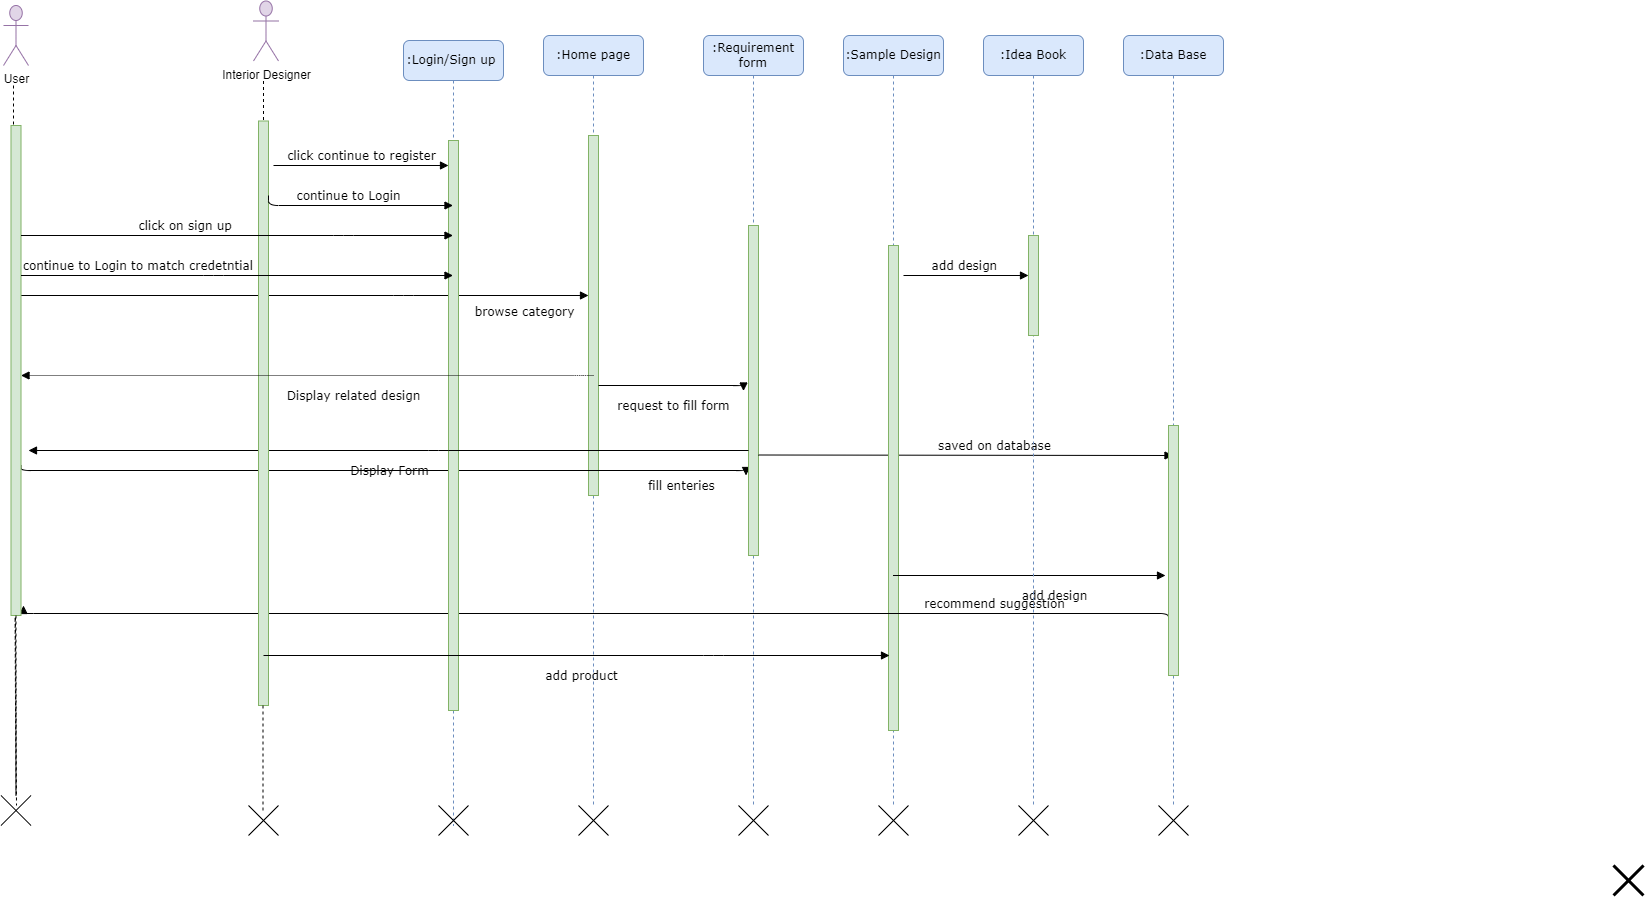

The diagram above was exported from draw.io. Its source (the exported page's mxGraphModel, read from the mxfile embedded in the PNG):
<mxGraphModel dx="2423" dy="582" grid="1" gridSize="10" guides="1" tooltips="1" connect="1" arrows="1" fold="1" page="1" pageScale="1" pageWidth="1100" pageHeight="850" background="none" math="0" shadow="0">
  <root>
    <mxCell id="0" />
    <mxCell id="1" parent="0" />
    <mxCell id="7baba1c4bc27f4b0-2" value=":Home page" style="shape=umlLifeline;perimeter=lifelinePerimeter;whiteSpace=wrap;html=1;container=1;collapsible=0;recursiveResize=0;outlineConnect=0;rounded=1;shadow=0;comic=0;labelBackgroundColor=none;strokeWidth=1;fontFamily=Verdana;fontSize=12;align=center;fillColor=#dae8fc;strokeColor=#6c8ebf;" parent="1" vertex="1">
      <mxGeometry x="240" y="80" width="100" height="770" as="geometry" />
    </mxCell>
    <mxCell id="7baba1c4bc27f4b0-10" value="" style="html=1;points=[];perimeter=orthogonalPerimeter;rounded=0;shadow=0;comic=0;labelBackgroundColor=none;strokeWidth=1;fontFamily=Verdana;fontSize=12;align=center;fillColor=#d5e8d4;strokeColor=#82b366;" parent="7baba1c4bc27f4b0-2" vertex="1">
      <mxGeometry x="45" y="100" width="10" height="360" as="geometry" />
    </mxCell>
    <mxCell id="gH0oJuqoj_7Kf8g-IZ4D-79" value="browse category" style="html=1;verticalAlign=bottom;endArrow=block;labelBackgroundColor=none;fontFamily=Verdana;fontSize=12;edgeStyle=elbowEdgeStyle;elbow=vertical;" edge="1" parent="7baba1c4bc27f4b0-2" source="gH0oJuqoj_7Kf8g-IZ4D-56">
      <mxGeometry x="0.773" y="-25" relative="1" as="geometry">
        <mxPoint x="-105" y="254.5" as="sourcePoint" />
        <mxPoint x="45" y="260" as="targetPoint" />
        <Array as="points">
          <mxPoint x="-140" y="260" />
          <mxPoint x="-230" y="280" />
          <mxPoint x="-30" y="254.5" />
        </Array>
        <mxPoint y="1" as="offset" />
      </mxGeometry>
    </mxCell>
    <mxCell id="gH0oJuqoj_7Kf8g-IZ4D-84" value="fill enteries" style="html=1;verticalAlign=bottom;endArrow=block;labelBackgroundColor=none;fontFamily=Verdana;fontSize=12;edgeStyle=elbowEdgeStyle;elbow=vertical;" edge="1" parent="7baba1c4bc27f4b0-2">
      <mxGeometry x="0.8095" y="-25" relative="1" as="geometry">
        <mxPoint x="-522.5" y="430" as="sourcePoint" />
        <mxPoint x="202.5" y="440" as="targetPoint" />
        <mxPoint as="offset" />
      </mxGeometry>
    </mxCell>
    <mxCell id="7baba1c4bc27f4b0-3" value=":Requirement form" style="shape=umlLifeline;perimeter=lifelinePerimeter;whiteSpace=wrap;html=1;container=1;collapsible=0;recursiveResize=0;outlineConnect=0;rounded=1;shadow=0;comic=0;labelBackgroundColor=none;strokeWidth=1;fontFamily=Verdana;fontSize=12;align=center;fillColor=#dae8fc;strokeColor=#6c8ebf;" parent="1" vertex="1">
      <mxGeometry x="400" y="80" width="100" height="770" as="geometry" />
    </mxCell>
    <mxCell id="7baba1c4bc27f4b0-13" value="" style="html=1;points=[];perimeter=orthogonalPerimeter;rounded=0;shadow=0;comic=0;labelBackgroundColor=none;strokeWidth=1;fontFamily=Verdana;fontSize=12;align=center;fillColor=#d5e8d4;strokeColor=#82b366;" parent="7baba1c4bc27f4b0-3" vertex="1">
      <mxGeometry x="45" y="190" width="10" height="330" as="geometry" />
    </mxCell>
    <mxCell id="7baba1c4bc27f4b0-4" value=":Sample Design" style="shape=umlLifeline;perimeter=lifelinePerimeter;whiteSpace=wrap;html=1;container=1;collapsible=0;recursiveResize=0;outlineConnect=0;rounded=1;shadow=0;comic=0;labelBackgroundColor=none;strokeWidth=1;fontFamily=Verdana;fontSize=12;align=center;fillColor=#dae8fc;strokeColor=#6c8ebf;" parent="1" vertex="1">
      <mxGeometry x="540" y="80" width="100" height="770" as="geometry" />
    </mxCell>
    <mxCell id="gH0oJuqoj_7Kf8g-IZ4D-91" value="saved on database" style="html=1;verticalAlign=bottom;endArrow=block;labelBackgroundColor=none;fontFamily=Verdana;fontSize=12;edgeStyle=elbowEdgeStyle;elbow=vertical;" edge="1" parent="7baba1c4bc27f4b0-4" target="7baba1c4bc27f4b0-6">
      <mxGeometry x="0.1349" relative="1" as="geometry">
        <mxPoint x="-85" y="419.5" as="sourcePoint" />
        <mxPoint x="99.5" y="419.5" as="targetPoint" />
        <mxPoint x="1" as="offset" />
      </mxGeometry>
    </mxCell>
    <mxCell id="7baba1c4bc27f4b0-16" value="" style="html=1;points=[];perimeter=orthogonalPerimeter;rounded=0;shadow=0;comic=0;labelBackgroundColor=none;strokeWidth=1;fontFamily=Verdana;fontSize=12;align=center;fillColor=#d5e8d4;strokeColor=#82b366;" parent="7baba1c4bc27f4b0-4" vertex="1">
      <mxGeometry x="45" y="210" width="10" height="485" as="geometry" />
    </mxCell>
    <mxCell id="gH0oJuqoj_7Kf8g-IZ4D-99" value="add design" style="html=1;verticalAlign=bottom;endArrow=block;labelBackgroundColor=none;fontFamily=Verdana;fontSize=12;edgeStyle=elbowEdgeStyle;elbow=vertical;align=center;" edge="1" parent="7baba1c4bc27f4b0-4" source="7baba1c4bc27f4b0-4">
      <mxGeometry x="0.178" y="-30" relative="1" as="geometry">
        <mxPoint x="-110" y="540" as="sourcePoint" />
        <mxPoint x="322" y="540" as="targetPoint" />
        <Array as="points">
          <mxPoint x="82.5" y="540" />
          <mxPoint x="-27.5" y="530" />
          <mxPoint x="192.5" y="550" />
          <mxPoint x="72.5" y="600" />
          <mxPoint x="192.5" y="510" />
          <mxPoint x="-37.5" y="510" />
        </Array>
        <mxPoint as="offset" />
      </mxGeometry>
    </mxCell>
    <mxCell id="gH0oJuqoj_7Kf8g-IZ4D-92" value="recommend suggestion" style="html=1;verticalAlign=bottom;endArrow=block;labelBackgroundColor=none;fontFamily=Verdana;fontSize=12;edgeStyle=elbowEdgeStyle;elbow=vertical;" edge="1" parent="7baba1c4bc27f4b0-4">
      <mxGeometry x="-0.6887" relative="1" as="geometry">
        <mxPoint x="325" y="585" as="sourcePoint" />
        <mxPoint x="-820" y="570" as="targetPoint" />
        <mxPoint as="offset" />
      </mxGeometry>
    </mxCell>
    <mxCell id="7baba1c4bc27f4b0-5" value=":Idea Book" style="shape=umlLifeline;perimeter=lifelinePerimeter;whiteSpace=wrap;html=1;container=1;collapsible=0;recursiveResize=0;outlineConnect=0;rounded=1;shadow=0;comic=0;labelBackgroundColor=none;strokeWidth=1;fontFamily=Verdana;fontSize=12;align=center;fillColor=#dae8fc;strokeColor=#6c8ebf;" parent="1" vertex="1">
      <mxGeometry x="680" y="80" width="100" height="770" as="geometry" />
    </mxCell>
    <mxCell id="7baba1c4bc27f4b0-19" value="" style="html=1;points=[];perimeter=orthogonalPerimeter;rounded=0;shadow=0;comic=0;labelBackgroundColor=none;strokeWidth=1;fontFamily=Verdana;fontSize=12;align=center;fillColor=#d5e8d4;strokeColor=#82b366;" parent="7baba1c4bc27f4b0-5" vertex="1">
      <mxGeometry x="45" y="200" width="10" height="100" as="geometry" />
    </mxCell>
    <mxCell id="7baba1c4bc27f4b0-6" value=":Data Base" style="shape=umlLifeline;perimeter=lifelinePerimeter;whiteSpace=wrap;html=1;container=1;collapsible=0;recursiveResize=0;outlineConnect=0;rounded=1;shadow=0;comic=0;labelBackgroundColor=none;strokeWidth=1;fontFamily=Verdana;fontSize=12;align=center;fillColor=#dae8fc;strokeColor=#6c8ebf;" parent="1" vertex="1">
      <mxGeometry x="820" y="80" width="100" height="770" as="geometry" />
    </mxCell>
    <mxCell id="7baba1c4bc27f4b0-28" value="" style="html=1;points=[];perimeter=orthogonalPerimeter;rounded=0;shadow=0;comic=0;labelBackgroundColor=none;strokeWidth=1;fontFamily=Verdana;fontSize=12;align=center;fillColor=#d5e8d4;strokeColor=#82b366;" parent="7baba1c4bc27f4b0-6" vertex="1">
      <mxGeometry x="45" y="390" width="10" height="250" as="geometry" />
    </mxCell>
    <mxCell id="7baba1c4bc27f4b0-8" value=":Login/Sign up&amp;nbsp;" style="shape=umlLifeline;perimeter=lifelinePerimeter;whiteSpace=wrap;html=1;container=1;collapsible=0;recursiveResize=0;outlineConnect=0;rounded=1;shadow=0;comic=0;labelBackgroundColor=none;strokeWidth=1;fontFamily=Verdana;fontSize=12;align=center;fillColor=#dae8fc;strokeColor=#6c8ebf;" parent="1" vertex="1">
      <mxGeometry x="100" y="85" width="100" height="785" as="geometry" />
    </mxCell>
    <mxCell id="7baba1c4bc27f4b0-9" value="" style="html=1;points=[];perimeter=orthogonalPerimeter;rounded=0;shadow=0;comic=0;labelBackgroundColor=none;strokeWidth=1;fontFamily=Verdana;fontSize=12;align=center;fillColor=#d5e8d4;strokeColor=#82b366;" parent="7baba1c4bc27f4b0-8" vertex="1">
      <mxGeometry x="45" y="100" width="10" height="570" as="geometry" />
    </mxCell>
    <mxCell id="gH0oJuqoj_7Kf8g-IZ4D-89" value="Display Form" style="html=1;verticalAlign=bottom;endArrow=block;labelBackgroundColor=none;fontFamily=Verdana;fontSize=12;edgeStyle=elbowEdgeStyle;elbow=vertical;" edge="1" parent="7baba1c4bc27f4b0-8">
      <mxGeometry y="30" relative="1" as="geometry">
        <mxPoint x="345" y="410" as="sourcePoint" />
        <mxPoint x="-375" y="410" as="targetPoint" />
        <mxPoint x="1" as="offset" />
        <Array as="points">
          <mxPoint x="35" y="410" />
          <mxPoint x="75" y="410" />
        </Array>
      </mxGeometry>
    </mxCell>
    <mxCell id="gH0oJuqoj_7Kf8g-IZ4D-107" value="" style="shape=umlDestroy;whiteSpace=wrap;html=1;strokeWidth=1;fontSize=10;" vertex="1" parent="7baba1c4bc27f4b0-8">
      <mxGeometry x="35" y="765" width="30" height="30" as="geometry" />
    </mxCell>
    <mxCell id="gH0oJuqoj_7Kf8g-IZ4D-46" value="User" style="shape=umlActor;verticalLabelPosition=bottom;verticalAlign=top;html=1;outlineConnect=0;fillColor=#e1d5e7;strokeColor=#9673a6;" vertex="1" parent="1">
      <mxGeometry x="-300" y="50" width="25" height="60" as="geometry" />
    </mxCell>
    <mxCell id="gH0oJuqoj_7Kf8g-IZ4D-53" value="" style="endArrow=none;html=1;rounded=0;dashed=1;startArrow=none;" edge="1" parent="1" source="gH0oJuqoj_7Kf8g-IZ4D-101">
      <mxGeometry width="50" height="50" relative="1" as="geometry">
        <mxPoint x="-290" y="160" as="sourcePoint" />
        <mxPoint x="-287" y="850" as="targetPoint" />
        <Array as="points">
          <mxPoint x="-290" y="310" />
        </Array>
      </mxGeometry>
    </mxCell>
    <mxCell id="gH0oJuqoj_7Kf8g-IZ4D-56" value="" style="html=1;points=[];perimeter=orthogonalPerimeter;fillColor=#d5e8d4;strokeColor=#82b366;" vertex="1" parent="1">
      <mxGeometry x="-292.5" y="170" width="10" height="490" as="geometry" />
    </mxCell>
    <mxCell id="gH0oJuqoj_7Kf8g-IZ4D-57" value="" style="endArrow=none;html=1;rounded=0;dashed=1;" edge="1" parent="1" target="gH0oJuqoj_7Kf8g-IZ4D-56">
      <mxGeometry width="50" height="50" relative="1" as="geometry">
        <mxPoint x="-290" y="130" as="sourcePoint" />
        <mxPoint x="-285" y="550" as="targetPoint" />
      </mxGeometry>
    </mxCell>
    <mxCell id="gH0oJuqoj_7Kf8g-IZ4D-60" value="Interior Designer" style="shape=umlActor;verticalLabelPosition=bottom;verticalAlign=top;html=1;outlineConnect=0;fillColor=#e1d5e7;strokeColor=#9673a6;" vertex="1" parent="1">
      <mxGeometry x="-50" y="45.5" width="25" height="60" as="geometry" />
    </mxCell>
    <mxCell id="gH0oJuqoj_7Kf8g-IZ4D-61" value="" style="endArrow=none;html=1;rounded=0;dashed=1;startArrow=none;" edge="1" parent="1" source="gH0oJuqoj_7Kf8g-IZ4D-62">
      <mxGeometry width="50" height="50" relative="1" as="geometry">
        <mxPoint x="-40" y="155.5" as="sourcePoint" />
        <mxPoint x="-40" y="694.5" as="targetPoint" />
        <Array as="points">
          <mxPoint x="-40" y="305.5" />
        </Array>
      </mxGeometry>
    </mxCell>
    <mxCell id="gH0oJuqoj_7Kf8g-IZ4D-62" value="" style="html=1;points=[];perimeter=orthogonalPerimeter;fillColor=#d5e8d4;strokeColor=#82b366;" vertex="1" parent="1">
      <mxGeometry x="-45" y="165.5" width="10" height="584.5" as="geometry" />
    </mxCell>
    <mxCell id="gH0oJuqoj_7Kf8g-IZ4D-63" value="" style="endArrow=none;html=1;rounded=0;dashed=1;" edge="1" parent="1" target="gH0oJuqoj_7Kf8g-IZ4D-62">
      <mxGeometry width="50" height="50" relative="1" as="geometry">
        <mxPoint x="-40" y="125.5" as="sourcePoint" />
        <mxPoint x="-35" y="545.5" as="targetPoint" />
      </mxGeometry>
    </mxCell>
    <mxCell id="gH0oJuqoj_7Kf8g-IZ4D-64" value="click continue to register" style="html=1;verticalAlign=bottom;endArrow=block;entryX=0;entryY=0;labelBackgroundColor=none;fontFamily=Verdana;fontSize=12;edgeStyle=elbowEdgeStyle;elbow=vertical;" edge="1" parent="1">
      <mxGeometry relative="1" as="geometry">
        <mxPoint x="-30" y="210" as="sourcePoint" />
        <mxPoint x="145" y="210" as="targetPoint" />
      </mxGeometry>
    </mxCell>
    <mxCell id="gH0oJuqoj_7Kf8g-IZ4D-65" value="click on sign up&amp;nbsp;" style="html=1;verticalAlign=bottom;endArrow=block;labelBackgroundColor=none;fontFamily=Verdana;fontSize=12;edgeStyle=elbowEdgeStyle;elbow=vertical;align=right;" edge="1" parent="1" source="gH0oJuqoj_7Kf8g-IZ4D-56" target="7baba1c4bc27f4b0-8">
      <mxGeometry relative="1" as="geometry">
        <mxPoint x="-67.5" y="240" as="sourcePoint" />
        <mxPoint x="62.5" y="240" as="targetPoint" />
        <Array as="points">
          <mxPoint x="40" y="280" />
          <mxPoint x="-90" y="270" />
          <mxPoint x="-200" y="260" />
          <mxPoint x="20" y="280" />
          <mxPoint x="-100" y="330" />
          <mxPoint x="20" y="240" />
          <mxPoint x="-210" y="240" />
        </Array>
      </mxGeometry>
    </mxCell>
    <mxCell id="gH0oJuqoj_7Kf8g-IZ4D-76" value="continue to Login" style="html=1;verticalAlign=bottom;endArrow=block;labelBackgroundColor=none;fontFamily=Verdana;fontSize=12;edgeStyle=elbowEdgeStyle;elbow=vertical;" edge="1" parent="1" target="7baba1c4bc27f4b0-8">
      <mxGeometry x="-0.0786" relative="1" as="geometry">
        <mxPoint x="-35" y="240" as="sourcePoint" />
        <mxPoint x="115" y="240.00000000000023" as="targetPoint" />
        <Array as="points">
          <mxPoint x="70" y="250" />
        </Array>
        <mxPoint as="offset" />
      </mxGeometry>
    </mxCell>
    <mxCell id="gH0oJuqoj_7Kf8g-IZ4D-77" value="continue to Login to match credetntial" style="html=1;verticalAlign=bottom;endArrow=block;labelBackgroundColor=none;fontFamily=Verdana;fontSize=12;edgeStyle=elbowEdgeStyle;elbow=vertical;align=right;" edge="1" parent="1">
      <mxGeometry x="0.0764" relative="1" as="geometry">
        <mxPoint x="-282.5" y="320" as="sourcePoint" />
        <mxPoint x="149.5" y="320" as="targetPoint" />
        <Array as="points">
          <mxPoint x="-90" y="320" />
          <mxPoint x="-200" y="310" />
          <mxPoint x="20" y="330" />
          <mxPoint x="-100" y="380" />
          <mxPoint x="20" y="290" />
          <mxPoint x="-210" y="290" />
        </Array>
        <mxPoint as="offset" />
      </mxGeometry>
    </mxCell>
    <mxCell id="gH0oJuqoj_7Kf8g-IZ4D-80" value="Display related design" style="html=1;verticalAlign=bottom;endArrow=block;labelBackgroundColor=none;fontFamily=Verdana;fontSize=12;edgeStyle=elbowEdgeStyle;elbow=vertical;dashed=1;dashPattern=1 1;" edge="1" parent="1" target="gH0oJuqoj_7Kf8g-IZ4D-56">
      <mxGeometry x="-0.1616" y="30" relative="1" as="geometry">
        <mxPoint x="290" y="420" as="sourcePoint" />
        <mxPoint x="140" y="380" as="targetPoint" />
        <Array as="points">
          <mxPoint x="280" y="420" />
          <mxPoint x="-90" y="420" />
          <mxPoint x="215" y="380" />
        </Array>
        <mxPoint as="offset" />
      </mxGeometry>
    </mxCell>
    <mxCell id="gH0oJuqoj_7Kf8g-IZ4D-97" value="add design&amp;nbsp;" style="html=1;verticalAlign=bottom;endArrow=block;entryX=0;entryY=0;labelBackgroundColor=none;fontFamily=Verdana;fontSize=12;edgeStyle=elbowEdgeStyle;elbow=vertical;" edge="1" parent="1">
      <mxGeometry relative="1" as="geometry">
        <mxPoint x="600" y="320" as="sourcePoint" />
        <mxPoint x="725" y="320" as="targetPoint" />
      </mxGeometry>
    </mxCell>
    <mxCell id="gH0oJuqoj_7Kf8g-IZ4D-100" value="" style="endArrow=none;html=1;rounded=0;dashed=1;startArrow=none;" edge="1" parent="1">
      <mxGeometry width="50" height="50" relative="1" as="geometry">
        <mxPoint x="-40.5" y="750" as="sourcePoint" />
        <mxPoint x="-40" y="855" as="targetPoint" />
        <Array as="points">
          <mxPoint x="-40.5" y="854.9999999999984" />
        </Array>
      </mxGeometry>
    </mxCell>
    <mxCell id="gH0oJuqoj_7Kf8g-IZ4D-98" value="add product" style="html=1;verticalAlign=bottom;endArrow=block;labelBackgroundColor=none;fontFamily=Verdana;fontSize=12;edgeStyle=elbowEdgeStyle;elbow=vertical;" edge="1" parent="1">
      <mxGeometry x="0.0164" y="-30" relative="1" as="geometry">
        <mxPoint x="-40" y="700" as="sourcePoint" />
        <mxPoint x="586" y="700" as="targetPoint" />
        <mxPoint as="offset" />
        <Array as="points">
          <mxPoint x="410" y="700" />
          <mxPoint x="370" y="700" />
        </Array>
      </mxGeometry>
    </mxCell>
    <mxCell id="gH0oJuqoj_7Kf8g-IZ4D-82" value="request to fill form" style="html=1;verticalAlign=bottom;endArrow=block;labelBackgroundColor=none;fontFamily=Verdana;fontSize=12;edgeStyle=elbowEdgeStyle;elbow=vertical;align=center;" edge="1" parent="1">
      <mxGeometry x="-0.0033" y="-30" relative="1" as="geometry">
        <mxPoint x="295" y="430" as="sourcePoint" />
        <mxPoint x="440" y="435.5" as="targetPoint" />
        <Array as="points">
          <mxPoint x="487.5" y="430" />
          <mxPoint x="377.5" y="420" />
          <mxPoint x="597.5" y="440" />
          <mxPoint x="477.5" y="490" />
          <mxPoint x="597.5" y="400" />
          <mxPoint x="367.5" y="400" />
        </Array>
        <mxPoint as="offset" />
      </mxGeometry>
    </mxCell>
    <mxCell id="gH0oJuqoj_7Kf8g-IZ4D-101" value="" style="shape=umlDestroy;whiteSpace=wrap;html=1;strokeWidth=1;fontSize=10;" vertex="1" parent="1">
      <mxGeometry x="-302.5" y="840" width="30" height="30" as="geometry" />
    </mxCell>
    <mxCell id="gH0oJuqoj_7Kf8g-IZ4D-102" value="" style="endArrow=none;html=1;rounded=0;dashed=1;startArrow=none;" edge="1" parent="1" source="gH0oJuqoj_7Kf8g-IZ4D-56" target="gH0oJuqoj_7Kf8g-IZ4D-101">
      <mxGeometry width="50" height="50" relative="1" as="geometry">
        <mxPoint x="-290" y="205.0000000000016" as="sourcePoint" />
        <mxPoint x="-287" y="850" as="targetPoint" />
        <Array as="points" />
      </mxGeometry>
    </mxCell>
    <mxCell id="gH0oJuqoj_7Kf8g-IZ4D-103" value="" style="shape=umlDestroy;whiteSpace=wrap;html=1;strokeWidth=3;fontSize=10;" vertex="1" parent="1">
      <mxGeometry x="1310" y="910" width="30" height="30" as="geometry" />
    </mxCell>
    <mxCell id="gH0oJuqoj_7Kf8g-IZ4D-104" value="" style="shape=umlDestroy;whiteSpace=wrap;html=1;strokeWidth=1;fontSize=10;" vertex="1" parent="1">
      <mxGeometry x="575" y="850" width="30" height="30" as="geometry" />
    </mxCell>
    <mxCell id="gH0oJuqoj_7Kf8g-IZ4D-105" value="" style="shape=umlDestroy;whiteSpace=wrap;html=1;strokeWidth=1;fontSize=10;" vertex="1" parent="1">
      <mxGeometry x="435" y="850" width="30" height="30" as="geometry" />
    </mxCell>
    <mxCell id="gH0oJuqoj_7Kf8g-IZ4D-106" value="" style="shape=umlDestroy;whiteSpace=wrap;html=1;strokeWidth=1;fontSize=10;" vertex="1" parent="1">
      <mxGeometry x="275" y="850" width="30" height="30" as="geometry" />
    </mxCell>
    <mxCell id="gH0oJuqoj_7Kf8g-IZ4D-108" value="" style="shape=umlDestroy;whiteSpace=wrap;html=1;strokeWidth=1;fontSize=10;" vertex="1" parent="1">
      <mxGeometry x="-55" y="850" width="30" height="30" as="geometry" />
    </mxCell>
    <mxCell id="gH0oJuqoj_7Kf8g-IZ4D-109" value="" style="shape=umlDestroy;whiteSpace=wrap;html=1;strokeWidth=1;fontSize=10;" vertex="1" parent="1">
      <mxGeometry x="855" y="850" width="30" height="30" as="geometry" />
    </mxCell>
    <mxCell id="gH0oJuqoj_7Kf8g-IZ4D-110" value="" style="shape=umlDestroy;whiteSpace=wrap;html=1;strokeWidth=1;fontSize=10;" vertex="1" parent="1">
      <mxGeometry x="715" y="850" width="30" height="30" as="geometry" />
    </mxCell>
  </root>
</mxGraphModel>